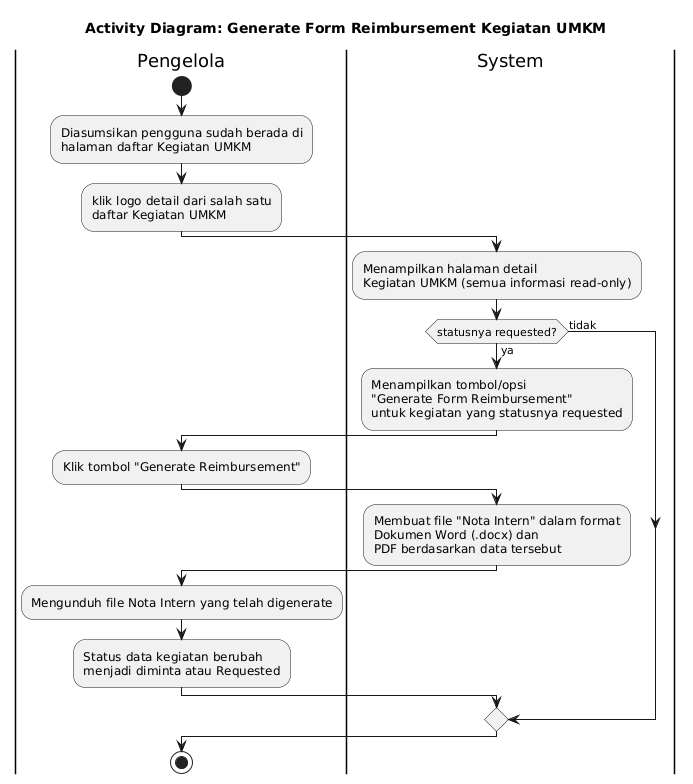

The diagram above was rendered by PlantUML. Its source (embedded in the PNG):
@startuml
title Activity Diagram: Generate Form Reimbursement Kegiatan UMKM

|Pengelola|
start
:Diasumsikan pengguna sudah berada di
halaman daftar Kegiatan UMKM;
:klik logo detail dari salah satu
daftar Kegiatan UMKM;
|System|
:Menampilkan halaman detail
Kegiatan UMKM (semua informasi read-only);
|System|
if(statusnya requested?) then (ya)
:Menampilkan tombol/opsi 
"Generate Form Reimbursement" 
untuk kegiatan yang statusnya requested;
|Pengelola|
:Klik tombol "Generate Reimbursement";

|System|
    :Membuat file "Nota Intern" dalam format 
    Dokumen Word (.docx) dan 
    PDF berdasarkan data tersebut;

|Pengelola|
:Mengunduh file Nota Intern yang telah digenerate;
:Status data kegiatan berubah
menjadi diminta atau Requested;
else(tidak)

endif
stop
@enduml